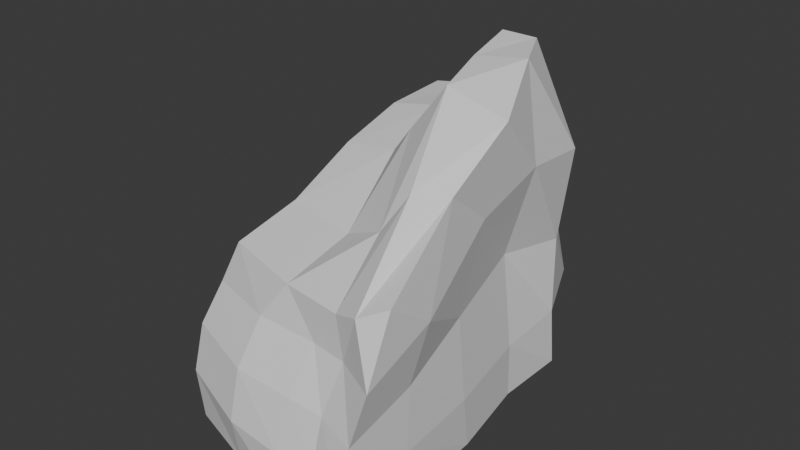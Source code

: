 # Source: env_mesh_rock_01_plh.blend  (saved by Blender 4.4.32; exported with 4.5.12 LTS)
import bpy
from mathutils import Matrix  # noqa: F401  (used for matrix-valued properties, if any)

bpy.ops.wm.read_factory_settings(use_empty=True)
scene = bpy.context.scene
scene.name = 'Scene'

# ---- collections
col_collection = bpy.data.collections.new('Collection'); scene.collection.children.link(col_collection)

# ---- world
world_world = bpy.data.worlds.new('World'); scene.world = world_world
world_world.use_nodes = True; world_world.node_tree.nodes.clear()
_N = world_world.node_tree.nodes; _L = world_world.node_tree.links
n0 = _N.new('ShaderNodeOutputWorld'); n0.name = 'World Output'; n0.location = (300, 300)
n1 = _N.new('ShaderNodeBackground'); n1.name = 'Background'; n1.location = (10, 300)
n1.inputs[0].default_value = (0.05088, 0.05088, 0.05088, 1.0)
_L.new(n1.outputs[0], n0.inputs[0])
n0.is_active_output = True
world_world.color = (0.05088, 0.05088, 0.05088)
world_world.sun_shadow_jitter_overblur = 0.0

# ---- meshes
me_cube_003 = bpy.data.meshes.new('Cube.003')
me_cube_003.from_pydata([(-0.9978, -1.049, -1.032), (-0.7709, -0.8201, 0.583), (-0.8202, 1.138, -1.0), (-0.5637, 0.8407, 1.35), (1.002, -1.376, -1.031), (1.128, -1.1, 0.8747), (0.8356, 0.8106, -1.0), (0.5636, 0.7072, 2.016), (-1.231, 0.05033, -1.01), (-0.6212, 0.01512, 1.111), (0.9527, -0.2464, -1.02), (1.016, -0.04201, 1.734), (-0.9795, -1.019, -0.1255), (-0.8909, 1.207, 0.1499), (0.7852, 0.8171, 0.2337), (1.046, -1.36, -0.1003), (0.9137, -0.3227, 0.2296), (-1.008, 0.04167, 0.1916), (-1.155, -0.5184, -1.026), (0.9589, -0.4545, 1.319), (-0.6535, -0.4294, 0.7923), (0.9802, -0.8119, -1.027), (-1.031, -0.5227, -0.017), (1.013, -0.8506, 0.02315), (-0.5735, 0.4123, 1.31), (0.8172, 0.3175, -1.009), (-0.9774, 0.6104, -1.0), (0.8263, 0.3361, 2.033), (0.6724, 0.3607, 0.2989), (-0.9222, 0.6253, 0.2234), (0.1808, 1.463, -1.0), (0.1861, 0.7184, 1.807), (0.284, -1.314, -1.031), (0.6123, -1.091, 0.6344), (0.3636, -0.26, 1.613), (-0.2663, -0.1821, -1.011), (0.3115, -1.246, -0.1), (0.07465, 1.13, 0.4198), (0.5568, -0.6942, 1.043), (0.02371, -0.7918, -1.025), (-0.09261, 0.7978, -1.002), (0.2665, 0.2059, 1.749), (0.3206, 0.6163, 2.065), (0.6304, -1.343, -1.031), (0.68, -0.2536, 2.014), (0.4739, 1.115, 0.4379), (0.7326, -0.6008, 1.344), (0.4909, 0.1646, 2.046), (0.4823, 1.158, -1.0), (0.8887, -1.167, 0.7498), (0.3236, -0.2091, -1.018), (0.657, -1.255, -0.1049), (0.6176, -0.7953, -1.026), (0.2677, 0.6319, -1.007), (-0.2883, 1.519, -1.0), (0.005397, -0.9954, 0.5935), (-0.7108, -0.09792, -1.009), (-0.2587, -1.224, -0.1118), (-0.5645, -0.6597, -1.025), (-0.4245, 0.7416, -1.0), (-0.03358, 0.8163, 1.456), (-0.3133, -1.211, -1.032), (-0.06835, -0.02608, 1.214), (-0.4156, 1.217, 0.3256), (0.1043, -0.5791, 0.8178), (-0.03315, 0.3767, 1.432), (-0.8637, 1.226, -0.487), (0.7908, 0.8175, -0.4925), (1.073, -1.489, -0.5277), (0.9881, -0.3295, -0.5038), (-1.248, 0.07364, -0.4604), (-0.9834, -1.1, -0.5287), (1.049, -0.9012, -0.5134), (-1.126, -0.551, -0.5149), (-0.9967, 0.6694, -0.4467), (0.8369, 0.2865, -0.4851), (0.07514, 1.411, -0.3623), (0.321, -1.354, -0.5301), (0.6707, -1.365, -0.5287), (0.5385, 1.252, -0.4146), (-0.3972, 1.37, -0.412), (-0.2484, -1.31, -0.5291), (-0.923, -0.8735, 0.2042), (-0.7111, 1.018, 0.7374), (0.908, 0.8095, 1.116), (1.124, -1.282, 0.3209), (0.9101, -0.1111, 0.9502), (-0.8186, 0.06915, 0.6499), (-0.8516, -0.4331, 0.3538), (1.121, -0.7855, 0.571), (0.9453, 0.3397, 1.18), (-0.7056, 0.5253, 0.7602), (0.3622, -1.068, 0.2722), (0.2079, 0.8958, 1.12), (0.7043, -1.116, 0.2916), (0.4506, 0.8416, 1.281), (-0.1765, 1.013, 0.8219), (-0.24, -1.043, 0.2555)], [], [(91, 24, 3, 83), (95, 42, 7, 84), (89, 19, 5, 85), (97, 55, 1, 82), (52, 21, 4, 43), (64, 20, 1, 55), (65, 24, 9, 62), (53, 25, 10, 50), (90, 27, 11, 86), (88, 20, 9, 87), (73, 22, 17, 70), (75, 28, 16, 69), (81, 57, 12, 71), (72, 23, 15, 68), (79, 45, 14, 67), (74, 29, 13, 66), (69, 16, 23, 72), (71, 12, 22, 73), (82, 1, 20, 88), (62, 9, 20, 64), (50, 10, 21, 52), (86, 11, 19, 89), (70, 17, 29, 74), (67, 14, 28, 75), (84, 7, 27, 90), (48, 6, 25, 53), (60, 3, 24, 65), (87, 9, 24, 91), (42, 31, 41, 47), (54, 30, 40, 59), (56, 35, 39, 58), (44, 34, 38, 46), (80, 63, 37, 76), (78, 51, 36, 77), (59, 40, 35, 56), (47, 41, 34, 44), (46, 38, 33, 49), (58, 39, 32, 61), (94, 49, 33, 92), (96, 60, 31, 93), (85, 5, 49, 94), (19, 46, 49, 5), (27, 47, 44, 11), (68, 15, 51, 78), (11, 44, 46, 19), (7, 42, 47, 27), (30, 48, 53, 40), (35, 50, 52, 39), (76, 37, 45, 79), (40, 53, 50, 35), (39, 52, 43, 32), (93, 31, 42, 95), (83, 3, 60, 96), (18, 58, 61, 0), (26, 59, 56, 8), (66, 13, 63, 80), (8, 56, 58, 18), (2, 54, 59, 26), (31, 60, 65, 41), (34, 62, 64, 38), (77, 36, 57, 81), (41, 65, 62, 34), (38, 64, 55, 33), (92, 33, 55, 97), (32, 77, 81, 61), (2, 66, 80, 54), (30, 76, 79, 48), (4, 68, 78, 43), (43, 78, 77, 32), (54, 80, 76, 30), (6, 67, 75, 25), (8, 70, 74, 26), (0, 71, 73, 18), (10, 69, 72, 21), (26, 74, 66, 2), (48, 79, 67, 6), (21, 72, 68, 4), (61, 81, 71, 0), (25, 75, 69, 10), (18, 73, 70, 8), (36, 92, 97, 57), (13, 83, 96, 63), (37, 93, 95, 45), (15, 85, 94, 51), (63, 96, 93, 37), (51, 94, 92, 36), (17, 87, 91, 29), (14, 84, 90, 28), (16, 86, 89, 23), (12, 82, 88, 22), (22, 88, 87, 17), (28, 90, 86, 16), (57, 97, 82, 12), (23, 89, 85, 15), (45, 95, 84, 14), (29, 91, 83, 13)])
_uv = me_cube_003.uv_layers.new(name='UVMap')
_uv.uv.foreach_set('vector', [0.5625, 0.1875, 0.625, 0.1875, 0.625, 0.25, 0.5625, 0.25, 0.5625, 0.4375, 0.625, 0.4375, 0.625, 0.5, 0.5625, 0.5, 0.5625, 0.6875, 0.625, 0.6875, 0.625, 0.75, 0.5625, 0.75, 0.5625, 0.9375, 0.625, 0.9375, 0.625, 1.0, 0.5625, 1.0, 0.3125, 0.6875, 0.375, 0.6875, 0.375, 0.75, 0.3125, 0.75, 0.8125, 0.6875, 0.875, 0.6875, 0.875, 0.75, 0.8125, 0.75, 0.8125, 0.5625, 0.875, 0.5625, 0.875, 0.625, 0.8125, 0.625, 0.3125, 0.5625, 0.375, 0.5625, 0.375, 0.625, 0.3125, 0.625, 0.5625, 0.5625, 0.625, 0.5625, 0.625, 0.625, 0.5625, 0.625, 0.5625, 0.0625, 0.625, 0.0625, 0.625, 0.125, 0.5625, 0.125, 0.4375, 0.0625, 0.5, 0.0625, 0.5, 0.125, 0.4375, 0.125, 0.4375, 0.5625, 0.5, 0.5625, 0.5, 0.625, 0.4375, 0.625, 0.4375, 0.9375, 0.5, 0.9375, 0.5, 1.0, 0.4375, 1.0, 0.4375, 0.6875, 0.5, 0.6875, 0.5, 0.75, 0.4375, 0.75, 0.4375, 0.4375, 0.5, 0.4375, 0.5, 0.5, 0.4375, 0.5, 0.4375, 0.1875, 0.5, 0.1875, 0.5, 0.25, 0.4375, 0.25, 0.4375, 0.625, 0.5, 0.625, 0.5, 0.6875, 0.4375, 0.6875, 0.4375, 0.0, 0.5, 0.0, 0.5, 0.0625, 0.4375, 0.0625, 0.5625, 0.0, 0.625, 0.0, 0.625, 0.0625, 0.5625, 0.0625, 0.8125, 0.625, 0.875, 0.625, 0.875, 0.6875, 0.8125, 0.6875, 0.3125, 0.625, 0.375, 0.625, 0.375, 0.6875, 0.3125, 0.6875, 0.5625, 0.625, 0.625, 0.625, 0.625, 0.6875, 0.5625, 0.6875, 0.4375, 0.125, 0.5, 0.125, 0.5, 0.1875, 0.4375, 0.1875, 0.4375, 0.5, 0.5, 0.5, 0.5, 0.5625, 0.4375, 0.5625, 0.5625, 0.5, 0.625, 0.5, 0.625, 0.5625, 0.5625, 0.5625, 0.3125, 0.5, 0.375, 0.5, 0.375, 0.5625, 0.3125, 0.5625, 0.8125, 0.5, 0.875, 0.5, 0.875, 0.5625, 0.8125, 0.5625, 0.5625, 0.125, 0.625, 0.125, 0.625, 0.1875, 0.5625, 0.1875, 0.6875, 0.5, 0.75, 0.5, 0.75, 0.5625, 0.6875, 0.5625, 0.1875, 0.5, 0.25, 0.5, 0.25, 0.5625, 0.1875, 0.5625, 0.1875, 0.625, 0.25, 0.625, 0.25, 0.6875, 0.1875, 0.6875, 0.6875, 0.625, 0.75, 0.625, 0.75, 0.6875, 0.6875, 0.6875, 0.4375, 0.3125, 0.5, 0.3125, 0.5, 0.375, 0.4375, 0.375, 0.4375, 0.8125, 0.5, 0.8125, 0.5, 0.875, 0.4375, 0.875, 0.1875, 0.5625, 0.25, 0.5625, 0.25, 0.625, 0.1875, 0.625, 0.6875, 0.5625, 0.75, 0.5625, 0.75, 0.625, 0.6875, 0.625, 0.6875, 0.6875, 0.75, 0.6875, 0.75, 0.75, 0.6875, 0.75, 0.1875, 0.6875, 0.25, 0.6875, 0.25, 0.75, 0.1875, 0.75, 0.5625, 0.8125, 0.625, 0.8125, 0.625, 0.875, 0.5625, 0.875, 0.5625, 0.3125, 0.625, 0.3125, 0.625, 0.375, 0.5625, 0.375, 0.5625, 0.75, 0.625, 0.75, 0.625, 0.8125, 0.5625, 0.8125, 0.625, 0.6875, 0.6875, 0.6875, 0.6875, 0.75, 0.625, 0.75, 0.625, 0.5625, 0.6875, 0.5625, 0.6875, 0.625, 0.625, 0.625, 0.4375, 0.75, 0.5, 0.75, 0.5, 0.8125, 0.4375, 0.8125, 0.625, 0.625, 0.6875, 0.625, 0.6875, 0.6875, 0.625, 0.6875, 0.625, 0.5, 0.6875, 0.5, 0.6875, 0.5625, 0.625, 0.5625, 0.25, 0.5, 0.3125, 0.5, 0.3125, 0.5625, 0.25, 0.5625, 0.25, 0.625, 0.3125, 0.625, 0.3125, 0.6875, 0.25, 0.6875, 0.4375, 0.375, 0.5, 0.375, 0.5, 0.4375, 0.4375, 0.4375, 0.25, 0.5625, 0.3125, 0.5625, 0.3125, 0.625, 0.25, 0.625, 0.25, 0.6875, 0.3125, 0.6875, 0.3125, 0.75, 0.25, 0.75, 0.5625, 0.375, 0.625, 0.375, 0.625, 0.4375, 0.5625, 0.4375, 0.5625, 0.25, 0.625, 0.25, 0.625, 0.3125, 0.5625, 0.3125, 0.125, 0.6875, 0.1875, 0.6875, 0.1875, 0.75, 0.125, 0.75, 0.125, 0.5625, 0.1875, 0.5625, 0.1875, 0.625, 0.125, 0.625, 0.4375, 0.25, 0.5, 0.25, 0.5, 0.3125, 0.4375, 0.3125, 0.125, 0.625, 0.1875, 0.625, 0.1875, 0.6875, 0.125, 0.6875, 0.125, 0.5, 0.1875, 0.5, 0.1875, 0.5625, 0.125, 0.5625, 0.75, 0.5, 0.8125, 0.5, 0.8125, 0.5625, 0.75, 0.5625, 0.75, 0.625, 0.8125, 0.625, 0.8125, 0.6875, 0.75, 0.6875, 0.4375, 0.875, 0.5, 0.875, 0.5, 0.9375, 0.4375, 0.9375, 0.75, 0.5625, 0.8125, 0.5625, 0.8125, 0.625, 0.75, 0.625, 0.75, 0.6875, 0.8125, 0.6875, 0.8125, 0.75, 0.75, 0.75, 0.5625, 0.875, 0.625, 0.875, 0.625, 0.9375, 0.5625, 0.9375, 0.375, 0.875, 0.4375, 0.875, 0.4375, 0.9375, 0.375, 0.9375, 0.375, 0.25, 0.4375, 0.25, 0.4375, 0.3125, 0.375, 0.3125, 0.375, 0.375, 0.4375, 0.375, 0.4375, 0.4375, 0.375, 0.4375, 0.375, 0.75, 0.4375, 0.75, 0.4375, 0.8125, 0.375, 0.8125, 0.375, 0.8125, 0.4375, 0.8125, 0.4375, 0.875, 0.375, 0.875, 0.375, 0.3125, 0.4375, 0.3125, 0.4375, 0.375, 0.375, 0.375, 0.375, 0.5, 0.4375, 0.5, 0.4375, 0.5625, 0.375, 0.5625, 0.375, 0.125, 0.4375, 0.125, 0.4375, 0.1875, 0.375, 0.1875, 0.375, 0.0, 0.4375, 0.0, 0.4375, 0.0625, 0.375, 0.0625, 0.375, 0.625, 0.4375, 0.625, 0.4375, 0.6875, 0.375, 0.6875, 0.375, 0.1875, 0.4375, 0.1875, 0.4375, 0.25, 0.375, 0.25, 0.375, 0.4375, 0.4375, 0.4375, 0.4375, 0.5, 0.375, 0.5, 0.375, 0.6875, 0.4375, 0.6875, 0.4375, 0.75, 0.375, 0.75, 0.375, 0.9375, 0.4375, 0.9375, 0.4375, 1.0, 0.375, 1.0, 0.375, 0.5625, 0.4375, 0.5625, 0.4375, 0.625, 0.375, 0.625, 0.375, 0.0625, 0.4375, 0.0625, 0.4375, 0.125, 0.375, 0.125, 0.5, 0.875, 0.5625, 0.875, 0.5625, 0.9375, 0.5, 0.9375, 0.5, 0.25, 0.5625, 0.25, 0.5625, 0.3125, 0.5, 0.3125, 0.5, 0.375, 0.5625, 0.375, 0.5625, 0.4375, 0.5, 0.4375, 0.5, 0.75, 0.5625, 0.75, 0.5625, 0.8125, 0.5, 0.8125, 0.5, 0.3125, 0.5625, 0.3125, 0.5625, 0.375, 0.5, 0.375, 0.5, 0.8125, 0.5625, 0.8125, 0.5625, 0.875, 0.5, 0.875, 0.5, 0.125, 0.5625, 0.125, 0.5625, 0.1875, 0.5, 0.1875, 0.5, 0.5, 0.5625, 0.5, 0.5625, 0.5625, 0.5, 0.5625, 0.5, 0.625, 0.5625, 0.625, 0.5625, 0.6875, 0.5, 0.6875, 0.5, 0.0, 0.5625, 0.0, 0.5625, 0.0625, 0.5, 0.0625, 0.5, 0.0625, 0.5625, 0.0625, 0.5625, 0.125, 0.5, 0.125, 0.5, 0.5625, 0.5625, 0.5625, 0.5625, 0.625, 0.5, 0.625, 0.5, 0.9375, 0.5625, 0.9375, 0.5625, 1.0, 0.5, 1.0, 0.5, 0.6875, 0.5625, 0.6875, 0.5625, 0.75, 0.5, 0.75, 0.5, 0.4375, 0.5625, 0.4375, 0.5625, 0.5, 0.5, 0.5, 0.5, 0.1875, 0.5625, 0.1875, 0.5625, 0.25, 0.5, 0.25])
me_cube_003.update()

# ---- objects
ob_cube = bpy.data.objects.new('Cube', me_cube_003)

# ---- transforms, parenting, visibility, modifiers, constraints
ob_cube.location = (0.1444, 0.0, 5.63)
ob_cube.scale = (5.727, 7.802, 5.727)

# ---- collection membership
col_collection.objects.link(ob_cube)

# ---- scene / render settings (as saved in the file)
scene.frame_start = 1; scene.frame_end = 250; scene.frame_set(2)
scene.render.engine = 'BLENDER_EEVEE_NEXT'
bpy.context.view_layer.update()

# ---- added for rendering (the .blend has no active camera and no usable light): camera, sun
cam_auto = bpy.data.cameras.new('AutoCamera')
cam_auto.lens = 50.0
cam_auto.sensor_width = 36.0
cam_auto.clip_end = 1000.0
ob_auto_camera = bpy.data.objects.new('AutoCamera', cam_auto)
scene.collection.objects.link(ob_auto_camera)
ob_auto_camera.location = (29.7934, -35.8737, 32.5803)
ob_auto_camera.rotation_euler = (1.09748, -7.21219e-08, 0.694738)
scene.camera = ob_auto_camera
light_auto_sun = bpy.data.lights.new('AutoSun', 'SUN')
light_auto_sun.energy = 3.0
light_auto_sun.angle = 0.0523599
ob_auto_sun = bpy.data.objects.new('AutoSun', light_auto_sun)
scene.collection.objects.link(ob_auto_sun)
ob_auto_sun.rotation_euler = (0.872665, 0.174533, 0.523599)
bpy.context.view_layer.update()
